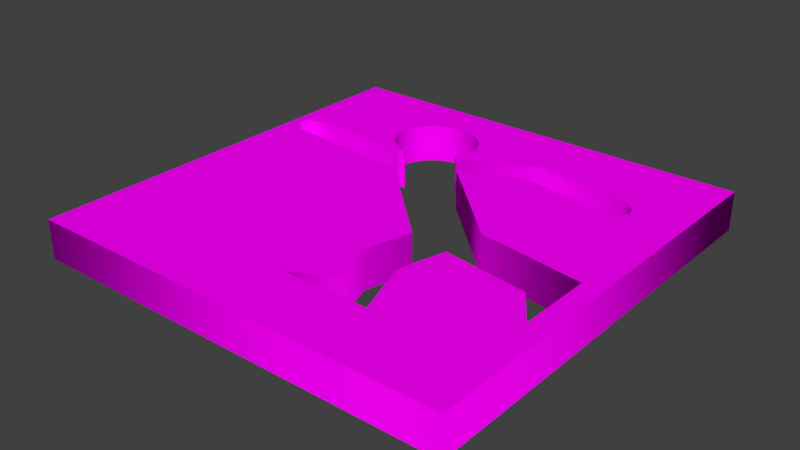 # Source: person-arm-outstretched.blend  (saved by Blender 2.79.0; exported with 4.5.12 LTS)
import bpy
from mathutils import Matrix  # noqa: F401  (used for matrix-valued properties, if any)

bpy.ops.wm.read_factory_settings(use_empty=True)
scene = bpy.context.scene
scene.name = 'Scene'

# ---- collections
col_collection_1 = bpy.data.collections.new('Collection 1'); scene.collection.children.link(col_collection_1)

# ---- images (referenced by path relative to the original .blend; pixels are not part of the script)
import os
ASSET_DIR = os.environ.get("B2B_ASSET_DIR", "")  # directory of the original .blend (textures are referenced by path, not embedded)
HERE = os.path.dirname(os.path.abspath(__file__))  # packed textures are extracted next to this script under _unpacked/

def load_image(name, relpath, width, height, colorspace="sRGB"):
    """Load a texture the original file referenced (path relative to the .blend, or extracted next to this script)."""
    p = next((c for c in (os.path.join(HERE, relpath), os.path.join(ASSET_DIR, relpath)) if relpath and os.path.exists(c)), "")
    if p:
        img = bpy.data.images.load(p, check_existing=True)
        img.name = name
    else:  # same state as the original file: an image datablock whose file is absent (Cycles renders it pink)
        img = bpy.data.images.new(name, width, height)
        img.source = "FILE"
        img.filepath = "//" + (relpath or name)
    img.colorspace_settings.name = colorspace
    return img
img_brick_wall_texture_jpg = load_image('brick-wall-texture.jpg', 'brick-wall-texture.jpg', 1024, 1024, 'sRGB')

# ---- materials (node trees are filled in below, after node groups)
mat_material_005 = bpy.data.materials.new('Material.005')
mat_material_005.alpha_threshold = 0.0
mat_material_005.diffuse_color = (0.8, 0.542, 0.4534, 1.0)
mat_material_005.roughness = 0.5

# ---- material node trees
mat_material_005.use_nodes = True; mat_material_005.node_tree.nodes.clear()
_N = mat_material_005.node_tree.nodes; _L = mat_material_005.node_tree.links
n0 = _N.new('ShaderNodeOutputMaterial'); n0.name = 'Material Output'; n0.location = (300, 300)
n1 = _N.new('ShaderNodeBsdfDiffuse'); n1.name = 'Diffuse BSDF'; n1.location = (-71, 315)
n2 = _N.new('ShaderNodeTexImage'); n2.name = 'Image Texture'; n2.location = (-261, 315)
n2.width = 140
n2.image = img_brick_wall_texture_jpg
_L.new(n1.outputs[0], n0.inputs[0])
_L.new(n2.outputs[0], n1.inputs[0])
n0.is_active_output = True

# ---- world
world_world = bpy.data.worlds.new('World'); scene.world = world_world
world_world.color = (0.05088, 0.05088, 0.05088)
world_world.use_sun_shadow = False
world_world.sun_shadow_jitter_overblur = 0.0
world_world.cycles.sampling_method = 'MANUAL'

# ---- meshes
me_cucurve = bpy.data.meshes.new('CUCurve')
me_cucurve.from_pydata([(0.1998, -0.2415, 0.019), (-0.2235, -0.2415, 0.019), (-0.2235, 0.1818, 0.019), (0.1998, 0.1818, 0.019), (0.0744, -0.02786, 0.019), (-0.01749, 0.05876, 0.019), (0.03884, 0.08615, 0.019), (0.04638, 0.08488, 0.019), (0.0548, 0.08347, 0.019), (0.0638, 0.08195, 0.019), (0.07309, 0.08039, 0.019), (0.08238, 0.07882, 0.019), (0.09138, 0.07731, 0.019), (0.0998, 0.07589, 0.019), (0.1073, 0.07462, 0.019), (0.1137, 0.07355, 0.019), (0.1186, 0.07272, 0.019), (0.1218, 0.07219, 0.019), (0.1229, 0.072, 0.019), (0.1303, 0.07149, 0.019), (0.1364, 0.07218, 0.019), (0.1412, 0.07388, 0.019), (0.1449, 0.07637, 0.019), (0.1473, 0.07947, 0.019), (0.1485, 0.08298, 0.019), (0.1485, 0.08669, 0.019), (0.1474, 0.09042, 0.019), (0.1451, 0.09396, 0.019), (0.1417, 0.09711, 0.019), (0.1371, 0.09968, 0.019), (0.1315, 0.1015, 0.019), (0.0364, 0.1171, 0.019), (-0.0358, 0.08155, 0.019), (-0.03608, 0.08185, 0.019), (-0.0364, 0.08218, 0.019), (-0.03675, 0.08253, 0.019), (-0.0371, 0.08289, 0.019), (-0.03746, 0.08325, 0.019), (-0.0378, 0.08361, 0.019), (-0.03812, 0.08394, 0.019), (-0.03841, 0.08423, 0.019), (-0.03865, 0.08448, 0.019), (-0.03884, 0.08467, 0.019), (-0.03896, 0.0848, 0.019), (-0.039, 0.08484, 0.019), (-0.03819, 0.08626, 0.019), (-0.03744, 0.08772, 0.019), (-0.03676, 0.0892, 0.019), (-0.03614, 0.09072, 0.019), (-0.0356, 0.09225, 0.019), (-0.03513, 0.09381, 0.019), (-0.03473, 0.09539, 0.019), (-0.0344, 0.09699, 0.019), (-0.03414, 0.0986, 0.019), (-0.03395, 0.1002, 0.019), (-0.03384, 0.1019, 0.019), (-0.0338, 0.1035, 0.019), (-0.03419, 0.1088, 0.019), (-0.03531, 0.1138, 0.019), (-0.03712, 0.1186, 0.019), (-0.03956, 0.1231, 0.019), (-0.04259, 0.1272, 0.019), (-0.04616, 0.1309, 0.019), (-0.05021, 0.1342, 0.019), (-0.05469, 0.137, 0.019), (-0.05957, 0.1392, 0.019), (-0.06477, 0.1409, 0.019), (-0.07026, 0.1419, 0.019), (-0.07598, 0.1423, 0.019), (-0.08171, 0.1419, 0.019), (-0.0872, 0.1409, 0.019), (-0.0924, 0.1392, 0.019), (-0.09728, 0.137, 0.019), (-0.1018, 0.1342, 0.019), (-0.1058, 0.1309, 0.019), (-0.1094, 0.1272, 0.019), (-0.1124, 0.1231, 0.019), (-0.1149, 0.1186, 0.019), (-0.1167, 0.1138, 0.019), (-0.1178, 0.1088, 0.019), (-0.1182, 0.1035, 0.019), (-0.1179, 0.09889, 0.019), (-0.117, 0.09444, 0.019), (-0.1156, 0.09019, 0.019), (-0.1137, 0.08616, 0.019), (-0.1114, 0.08238, 0.019), (-0.1086, 0.07888, 0.019), (-0.1054, 0.07569, 0.019), (-0.1018, 0.07285, 0.019), (-0.09794, 0.07039, 0.019), (-0.09375, 0.06832, 0.019), (-0.08929, 0.0667, 0.019), (-0.08461, 0.06554, 0.019), (-0.08302, 0.06254, 0.019), (-0.09288, 0.06313, 0.019), (-0.1039, 0.06379, 0.019), (-0.1156, 0.0645, 0.019), (-0.1278, 0.06523, 0.019), (-0.1399, 0.06596, 0.019), (-0.1517, 0.06667, 0.019), (-0.1627, 0.06733, 0.019), (-0.1725, 0.06792, 0.019), (-0.1808, 0.06842, 0.019), (-0.1873, 0.06881, 0.019), (-0.1914, 0.06906, 0.019), (-0.1929, 0.06915, 0.019), (-0.1993, 0.06891, 0.019), (-0.2046, 0.06767, 0.019), (-0.2088, 0.06561, 0.019), (-0.2119, 0.06291, 0.019), (-0.2139, 0.05977, 0.019), (-0.2149, 0.05636, 0.019), (-0.2148, 0.05287, 0.019), (-0.2136, 0.04949, 0.019), (-0.2115, 0.0464, 0.019), (-0.2083, 0.04378, 0.019), (-0.2042, 0.04183, 0.019), (-0.1991, 0.04072, 0.019), (-0.199, 0.04071, 0.019), (-0.1989, 0.0407, 0.019), (-0.1988, 0.04069, 0.019), (-0.1987, 0.04067, 0.019), (-0.1986, 0.04066, 0.019), (-0.1986, 0.04064, 0.019), (-0.1985, 0.04063, 0.019), (-0.1984, 0.04061, 0.019), (-0.1983, 0.0406, 0.019), (-0.1982, 0.04059, 0.019), (-0.1981, 0.04058, 0.019), (-0.198, 0.04057, 0.019), (-0.06636, 0.02731, 0.019), (0.02834, -0.06226, 0.019), (0.0174, -0.1113, 0.019), (0.03279, -0.1563, 0.019), (-0.006441, -0.1762, 0.019), (0.07821, -0.1762, 0.019), (0.05823, -0.1182, 0.019), (0.07019, -0.07053, 0.019), (0.1552, -0.083, 0.019), (0.18, -0.1182, 0.019), (0.18, -0.04403, 0.019), (0.1998, -0.2415, -0.019), (-0.2235, -0.2415, -0.019), (-0.2235, 0.1818, -0.019), (0.1998, 0.1818, -0.019), (0.0744, -0.02786, -0.019), (-0.01749, 0.05876, -0.019), (0.03884, 0.08615, -0.019), (0.04638, 0.08488, -0.019), (0.0548, 0.08347, -0.019), (0.0638, 0.08195, -0.019), (0.07309, 0.08039, -0.019), (0.08238, 0.07882, -0.019), (0.09138, 0.07731, -0.019), (0.0998, 0.07589, -0.019), (0.1073, 0.07462, -0.019), (0.1137, 0.07355, -0.019), (0.1186, 0.07272, -0.019), (0.1218, 0.07219, -0.019), (0.1229, 0.072, -0.019), (0.1303, 0.07149, -0.019), (0.1364, 0.07218, -0.019), (0.1412, 0.07388, -0.019), (0.1449, 0.07637, -0.019), (0.1473, 0.07947, -0.019), (0.1485, 0.08298, -0.019), (0.1485, 0.08669, -0.019), (0.1474, 0.09042, -0.019), (0.1451, 0.09396, -0.019), (0.1417, 0.09711, -0.019), (0.1371, 0.09968, -0.019), (0.1315, 0.1015, -0.019), (0.0364, 0.1171, -0.019), (-0.0358, 0.08155, -0.019), (-0.03608, 0.08185, -0.019), (-0.0364, 0.08218, -0.019), (-0.03675, 0.08253, -0.019), (-0.0371, 0.08289, -0.019), (-0.03746, 0.08325, -0.019), (-0.0378, 0.08361, -0.019), (-0.03812, 0.08394, -0.019), (-0.03841, 0.08423, -0.019), (-0.03865, 0.08448, -0.019), (-0.03884, 0.08467, -0.019), (-0.03896, 0.0848, -0.019), (-0.039, 0.08484, -0.019), (-0.03819, 0.08626, -0.019), (-0.03744, 0.08772, -0.019), (-0.03676, 0.0892, -0.019), (-0.03614, 0.09072, -0.019), (-0.0356, 0.09225, -0.019), (-0.03513, 0.09381, -0.019), (-0.03473, 0.09539, -0.019), (-0.0344, 0.09699, -0.019), (-0.03414, 0.0986, -0.019), (-0.03395, 0.1002, -0.019), (-0.03384, 0.1019, -0.019), (-0.0338, 0.1035, -0.019), (-0.03419, 0.1088, -0.019), (-0.03531, 0.1138, -0.019), (-0.03712, 0.1186, -0.019), (-0.03956, 0.1231, -0.019), (-0.04259, 0.1272, -0.019), (-0.04616, 0.1309, -0.019), (-0.05021, 0.1342, -0.019), (-0.05469, 0.137, -0.019), (-0.05957, 0.1392, -0.019), (-0.06477, 0.1409, -0.019), (-0.07026, 0.1419, -0.019), (-0.07598, 0.1423, -0.019), (-0.08171, 0.1419, -0.019), (-0.0872, 0.1409, -0.019), (-0.0924, 0.1392, -0.019), (-0.09728, 0.137, -0.019), (-0.1018, 0.1342, -0.019), (-0.1058, 0.1309, -0.019), (-0.1094, 0.1272, -0.019), (-0.1124, 0.1231, -0.019), (-0.1149, 0.1186, -0.019), (-0.1167, 0.1138, -0.019), (-0.1178, 0.1088, -0.019), (-0.1182, 0.1035, -0.019), (-0.1179, 0.09889, -0.019), (-0.117, 0.09444, -0.019), (-0.1156, 0.09019, -0.019), (-0.1137, 0.08616, -0.019), (-0.1114, 0.08238, -0.019), (-0.1086, 0.07888, -0.019), (-0.1054, 0.07569, -0.019), (-0.1018, 0.07285, -0.019), (-0.09794, 0.07039, -0.019), (-0.09375, 0.06832, -0.019), (-0.08929, 0.0667, -0.019), (-0.08461, 0.06554, -0.019), (-0.08302, 0.06254, -0.019), (-0.09288, 0.06313, -0.019), (-0.1039, 0.06379, -0.019), (-0.1156, 0.0645, -0.019), (-0.1278, 0.06523, -0.019), (-0.1399, 0.06596, -0.019), (-0.1517, 0.06667, -0.019), (-0.1627, 0.06733, -0.019), (-0.1725, 0.06792, -0.019), (-0.1808, 0.06842, -0.019), (-0.1873, 0.06881, -0.019), (-0.1914, 0.06906, -0.019), (-0.1929, 0.06915, -0.019), (-0.1993, 0.06891, -0.019), (-0.2046, 0.06767, -0.019), (-0.2088, 0.06561, -0.019), (-0.2119, 0.06291, -0.019), (-0.2139, 0.05977, -0.019), (-0.2149, 0.05636, -0.019), (-0.2148, 0.05287, -0.019), (-0.2136, 0.04949, -0.019), (-0.2115, 0.0464, -0.019), (-0.2083, 0.04378, -0.019), (-0.2042, 0.04183, -0.019), (-0.1991, 0.04072, -0.019), (-0.199, 0.04071, -0.019), (-0.1989, 0.0407, -0.019), (-0.1988, 0.04069, -0.019), (-0.1987, 0.04067, -0.019), (-0.1986, 0.04066, -0.019), (-0.1986, 0.04064, -0.019), (-0.1985, 0.04063, -0.019), (-0.1984, 0.04061, -0.019), (-0.1983, 0.0406, -0.019), (-0.1982, 0.04059, -0.019), (-0.1981, 0.04058, -0.019), (-0.198, 0.04057, -0.019), (-0.06636, 0.02731, -0.019), (0.02834, -0.06226, -0.019), (0.0174, -0.1113, -0.019), (0.03279, -0.1563, -0.019), (-0.006441, -0.1762, -0.019), (0.07821, -0.1762, -0.019), (0.05823, -0.1182, -0.019), (0.07019, -0.07053, -0.019), (0.1552, -0.083, -0.019), (0.18, -0.1182, -0.019), (0.18, -0.04403, -0.019), (0.1998, -0.2415, -0.019), (0.1998, -0.2415, 0.019), (-0.2235, -0.2415, -0.019), (-0.2235, -0.2415, 0.019), (-0.2235, 0.1818, -0.019), (-0.2235, 0.1818, 0.019), (0.1998, 0.1818, -0.019), (0.1998, 0.1818, 0.019), (0.0744, -0.02786, -0.019), (0.0744, -0.02786, 0.019), (-0.01749, 0.05876, -0.019), (-0.01749, 0.05876, 0.019), (0.03884, 0.08615, -0.019), (0.03884, 0.08615, 0.019), (0.04638, 0.08488, -0.019), (0.04638, 0.08488, 0.019), (0.0548, 0.08347, -0.019), (0.0548, 0.08347, 0.019), (0.0638, 0.08195, -0.019), (0.0638, 0.08195, 0.019), (0.07309, 0.08039, -0.019), (0.07309, 0.08039, 0.019), (0.08238, 0.07882, -0.019), (0.08238, 0.07882, 0.019), (0.09138, 0.07731, -0.019), (0.09138, 0.07731, 0.019), (0.0998, 0.07589, -0.019), (0.0998, 0.07589, 0.019), (0.1073, 0.07462, -0.019), (0.1073, 0.07462, 0.019), (0.1137, 0.07355, -0.019), (0.1137, 0.07355, 0.019), (0.1186, 0.07272, -0.019), (0.1186, 0.07272, 0.019), (0.1218, 0.07219, -0.019), (0.1218, 0.07219, 0.019), (0.1229, 0.072, -0.019), (0.1229, 0.072, 0.019), (0.1303, 0.07149, -0.019), (0.1303, 0.07149, 0.019), (0.1364, 0.07218, -0.019), (0.1364, 0.07218, 0.019), (0.1412, 0.07388, -0.019), (0.1412, 0.07388, 0.019), (0.1449, 0.07637, -0.019), (0.1449, 0.07637, 0.019), (0.1473, 0.07947, -0.019), (0.1473, 0.07947, 0.019), (0.1485, 0.08298, -0.019), (0.1485, 0.08298, 0.019), (0.1485, 0.08669, -0.019), (0.1485, 0.08669, 0.019), (0.1474, 0.09042, -0.019), (0.1474, 0.09042, 0.019), (0.1451, 0.09396, -0.019), (0.1451, 0.09396, 0.019), (0.1417, 0.09711, -0.019), (0.1417, 0.09711, 0.019), (0.1371, 0.09968, -0.019), (0.1371, 0.09968, 0.019), (0.1315, 0.1015, -0.019), (0.1315, 0.1015, 0.019), (0.0364, 0.1171, -0.019), (0.0364, 0.1171, 0.019), (-0.0358, 0.08155, -0.019), (-0.0358, 0.08155, 0.019), (-0.03608, 0.08185, -0.019), (-0.03608, 0.08185, 0.019), (-0.0364, 0.08218, -0.019), (-0.0364, 0.08218, 0.019), (-0.03675, 0.08253, -0.019), (-0.03675, 0.08253, 0.019), (-0.0371, 0.08289, -0.019), (-0.0371, 0.08289, 0.019), (-0.03746, 0.08325, -0.019), (-0.03746, 0.08325, 0.019), (-0.0378, 0.08361, -0.019), (-0.0378, 0.08361, 0.019), (-0.03812, 0.08394, -0.019), (-0.03812, 0.08394, 0.019), (-0.03841, 0.08423, -0.019), (-0.03841, 0.08423, 0.019), (-0.03865, 0.08448, -0.019), (-0.03865, 0.08448, 0.019), (-0.03884, 0.08467, -0.019), (-0.03884, 0.08467, 0.019), (-0.03896, 0.0848, -0.019), (-0.03896, 0.0848, 0.019), (-0.039, 0.08484, -0.019), (-0.039, 0.08484, 0.019), (-0.03819, 0.08626, -0.019), (-0.03819, 0.08626, 0.019), (-0.03744, 0.08772, -0.019), (-0.03744, 0.08772, 0.019), (-0.03676, 0.0892, -0.019), (-0.03676, 0.0892, 0.019), (-0.03614, 0.09072, -0.019), (-0.03614, 0.09072, 0.019), (-0.0356, 0.09225, -0.019), (-0.0356, 0.09225, 0.019), (-0.03513, 0.09381, -0.019), (-0.03513, 0.09381, 0.019), (-0.03473, 0.09539, -0.019), (-0.03473, 0.09539, 0.019), (-0.0344, 0.09699, -0.019), (-0.0344, 0.09699, 0.019), (-0.03414, 0.0986, -0.019), (-0.03414, 0.0986, 0.019), (-0.03395, 0.1002, -0.019), (-0.03395, 0.1002, 0.019), (-0.03384, 0.1019, -0.019), (-0.03384, 0.1019, 0.019), (-0.0338, 0.1035, -0.019), (-0.0338, 0.1035, 0.019), (-0.03419, 0.1088, -0.019), (-0.03419, 0.1088, 0.019), (-0.03531, 0.1138, -0.019), (-0.03531, 0.1138, 0.019), (-0.03712, 0.1186, -0.019), (-0.03712, 0.1186, 0.019), (-0.03956, 0.1231, -0.019), (-0.03956, 0.1231, 0.019), (-0.04259, 0.1272, -0.019), (-0.04259, 0.1272, 0.019), (-0.04616, 0.1309, -0.019), (-0.04616, 0.1309, 0.019), (-0.05021, 0.1342, -0.019), (-0.05021, 0.1342, 0.019), (-0.05469, 0.137, -0.019), (-0.05469, 0.137, 0.019), (-0.05957, 0.1392, -0.019), (-0.05957, 0.1392, 0.019), (-0.06477, 0.1409, -0.019), (-0.06477, 0.1409, 0.019), (-0.07026, 0.1419, -0.019), (-0.07026, 0.1419, 0.019), (-0.07598, 0.1423, -0.019), (-0.07598, 0.1423, 0.019), (-0.08171, 0.1419, -0.019), (-0.08171, 0.1419, 0.019), (-0.0872, 0.1409, -0.019), (-0.0872, 0.1409, 0.019), (-0.0924, 0.1392, -0.019), (-0.0924, 0.1392, 0.019), (-0.09728, 0.137, -0.019), (-0.09728, 0.137, 0.019), (-0.1018, 0.1342, -0.019), (-0.1018, 0.1342, 0.019), (-0.1058, 0.1309, -0.019), (-0.1058, 0.1309, 0.019), (-0.1094, 0.1272, -0.019), (-0.1094, 0.1272, 0.019), (-0.1124, 0.1231, -0.019), (-0.1124, 0.1231, 0.019), (-0.1149, 0.1186, -0.019), (-0.1149, 0.1186, 0.019), (-0.1167, 0.1138, -0.019), (-0.1167, 0.1138, 0.019), (-0.1178, 0.1088, -0.019), (-0.1178, 0.1088, 0.019), (-0.1182, 0.1035, -0.019), (-0.1182, 0.1035, 0.019), (-0.1179, 0.09889, -0.019), (-0.1179, 0.09889, 0.019), (-0.117, 0.09444, -0.019), (-0.117, 0.09444, 0.019), (-0.1156, 0.09019, -0.019), (-0.1156, 0.09019, 0.019), (-0.1137, 0.08616, -0.019), (-0.1137, 0.08616, 0.019), (-0.1114, 0.08238, -0.019), (-0.1114, 0.08238, 0.019), (-0.1086, 0.07888, -0.019), (-0.1086, 0.07888, 0.019), (-0.1054, 0.07569, -0.019), (-0.1054, 0.07569, 0.019), (-0.1018, 0.07285, -0.019), (-0.1018, 0.07285, 0.019), (-0.09794, 0.07039, -0.019), (-0.09794, 0.07039, 0.019), (-0.09375, 0.06832, -0.019), (-0.09375, 0.06832, 0.019), (-0.08929, 0.0667, -0.019), (-0.08929, 0.0667, 0.019), (-0.08461, 0.06554, -0.019), (-0.08461, 0.06554, 0.019), (-0.08302, 0.06254, -0.019), (-0.08302, 0.06254, 0.019), (-0.09288, 0.06313, -0.019), (-0.09288, 0.06313, 0.019), (-0.1039, 0.06379, -0.019), (-0.1039, 0.06379, 0.019), (-0.1156, 0.0645, -0.019), (-0.1156, 0.0645, 0.019), (-0.1278, 0.06523, -0.019), (-0.1278, 0.06523, 0.019), (-0.1399, 0.06596, -0.019), (-0.1399, 0.06596, 0.019), (-0.1517, 0.06667, -0.019), (-0.1517, 0.06667, 0.019), (-0.1627, 0.06733, -0.019), (-0.1627, 0.06733, 0.019), (-0.1725, 0.06792, -0.019), (-0.1725, 0.06792, 0.019), (-0.1808, 0.06842, -0.019), (-0.1808, 0.06842, 0.019), (-0.1873, 0.06881, -0.019), (-0.1873, 0.06881, 0.019), (-0.1914, 0.06906, -0.019), (-0.1914, 0.06906, 0.019), (-0.1929, 0.06915, -0.019), (-0.1929, 0.06915, 0.019), (-0.1993, 0.06891, -0.019), (-0.1993, 0.06891, 0.019), (-0.2046, 0.06767, -0.019), (-0.2046, 0.06767, 0.019), (-0.2088, 0.06561, -0.019), (-0.2088, 0.06561, 0.019), (-0.2119, 0.06291, -0.019), (-0.2119, 0.06291, 0.019), (-0.2139, 0.05977, -0.019), (-0.2139, 0.05977, 0.019), (-0.2149, 0.05636, -0.019), (-0.2149, 0.05636, 0.019), (-0.2148, 0.05287, -0.019), (-0.2148, 0.05287, 0.019), (-0.2136, 0.04949, -0.019), (-0.2136, 0.04949, 0.019), (-0.2115, 0.0464, -0.019), (-0.2115, 0.0464, 0.019), (-0.2083, 0.04378, -0.019), (-0.2083, 0.04378, 0.019), (-0.2042, 0.04183, -0.019), (-0.2042, 0.04183, 0.019), (-0.1991, 0.04072, -0.019), (-0.1991, 0.04072, 0.019), (-0.199, 0.04071, -0.019), (-0.199, 0.04071, 0.019), (-0.1989, 0.0407, -0.019), (-0.1989, 0.0407, 0.019), (-0.1988, 0.04069, -0.019), (-0.1988, 0.04069, 0.019), (-0.1987, 0.04067, -0.019), (-0.1987, 0.04067, 0.019), (-0.1986, 0.04066, -0.019), (-0.1986, 0.04066, 0.019), (-0.1986, 0.04064, -0.019), (-0.1986, 0.04064, 0.019), (-0.1985, 0.04063, -0.019), (-0.1985, 0.04063, 0.019), (-0.1984, 0.04061, -0.019), (-0.1984, 0.04061, 0.019), (-0.1983, 0.0406, -0.019), (-0.1983, 0.0406, 0.019), (-0.1982, 0.04059, -0.019), (-0.1982, 0.04059, 0.019), (-0.1981, 0.04058, -0.019), (-0.1981, 0.04058, 0.019), (-0.198, 0.04057, -0.019), (-0.198, 0.04057, 0.019), (-0.06636, 0.02731, -0.019), (-0.06636, 0.02731, 0.019), (0.02834, -0.06226, -0.019), (0.02834, -0.06226, 0.019), (0.0174, -0.1113, -0.019), (0.0174, -0.1113, 0.019), (0.03279, -0.1563, -0.019), (0.03279, -0.1563, 0.019), (-0.006441, -0.1762, -0.019), (-0.006441, -0.1762, 0.019), (0.07821, -0.1762, -0.019), (0.07821, -0.1762, 0.019), (0.05823, -0.1182, -0.019), (0.05823, -0.1182, 0.019), (0.07019, -0.07053, -0.019), (0.07019, -0.07053, 0.019), (0.1552, -0.083, -0.019), (0.1552, -0.083, 0.019), (0.18, -0.1182, -0.019), (0.18, -0.1182, 0.019), (0.18, -0.04403, -0.019), (0.18, -0.04403, 0.019)], [], [(1, 111, 2), (111, 110, 2), (110, 109, 2), (109, 108, 2), (108, 73, 2), (73, 72, 2), (72, 71, 2), (71, 70, 2), (70, 69, 2), (69, 3, 2), (69, 68, 3), (68, 67, 3), (67, 66, 3), (66, 30, 3), (30, 29, 3), (29, 28, 3), (28, 27, 3), (27, 26, 3), (26, 25, 3), (25, 140, 3), (140, 0, 3), (65, 30, 66), (64, 30, 65), (63, 30, 64), (62, 30, 63), (108, 74, 73), (61, 31, 62), (31, 30, 62), (108, 75, 74), (60, 31, 61), (108, 76, 75), (59, 31, 60), (108, 77, 76), (58, 31, 59), (108, 78, 77), (58, 57, 31), (57, 56, 31), (56, 55, 31), (55, 54, 31), (54, 32, 31), (108, 107, 78), (107, 79, 78), (107, 80, 79), (107, 81, 80), (53, 32, 54), (107, 82, 81), (52, 32, 53), (51, 32, 52), (50, 32, 51), (107, 83, 82), (49, 32, 50), (48, 32, 49), (47, 32, 48), (107, 106, 83), (106, 84, 83), (46, 32, 47), (45, 32, 46), (24, 140, 25), (44, 32, 45), (106, 85, 84), (5, 7, 6), (5, 8, 7), (43, 42, 44), (42, 40, 44), (40, 32, 44), (41, 40, 42), (39, 32, 40), (38, 32, 39), (37, 32, 38), (5, 9, 8), (36, 32, 37), (23, 140, 24), (35, 32, 36), (34, 32, 35), (106, 86, 85), (33, 32, 34), (5, 10, 9), (5, 11, 10), (22, 140, 23), (106, 87, 86), (5, 12, 11), (5, 13, 12), (21, 140, 22), (5, 14, 13), (106, 88, 87), (5, 15, 14), (20, 140, 21), (5, 16, 15), (106, 105, 88), (105, 89, 88), (5, 17, 16), (5, 18, 17), (19, 140, 20), (5, 19, 18), (5, 140, 19), (105, 90, 89), (104, 90, 105), (103, 90, 104), (102, 90, 103), (101, 90, 102), (101, 91, 90), (100, 91, 101), (99, 91, 100), (99, 92, 91), (98, 92, 99), (97, 92, 98), (97, 93, 92), (96, 93, 97), (95, 93, 96), (94, 93, 95), (4, 140, 5), (1, 112, 111), (1, 113, 112), (1, 114, 113), (1, 115, 114), (1, 116, 115), (1, 117, 116), (1, 118, 117), (1, 119, 118), (1, 120, 119), (1, 121, 120), (1, 122, 121), (1, 123, 122), (1, 124, 123), (1, 125, 124), (1, 126, 125), (1, 127, 126), (1, 128, 127), (1, 129, 128), (1, 130, 129), (1, 131, 130), (139, 0, 140), (1, 132, 131), (136, 138, 137), (136, 139, 138), (1, 133, 132), (135, 139, 136), (135, 0, 139), (1, 134, 133), (1, 135, 134), (1, 0, 135), (252, 142, 143), (251, 252, 143), (250, 251, 143), (249, 250, 143), (214, 249, 143), (213, 214, 143), (212, 213, 143), (211, 212, 143), (210, 211, 143), (144, 210, 143), (209, 210, 144), (208, 209, 144), (207, 208, 144), (171, 207, 144), (170, 171, 144), (169, 170, 144), (168, 169, 144), (167, 168, 144), (166, 167, 144), (281, 166, 144), (141, 281, 144), (171, 206, 207), (171, 205, 206), (171, 204, 205), (171, 203, 204), (215, 249, 214), (172, 202, 203), (171, 172, 203), (216, 249, 215), (172, 201, 202), (217, 249, 216), (172, 200, 201), (218, 249, 217), (172, 199, 200), (219, 249, 218), (198, 199, 172), (197, 198, 172), (196, 197, 172), (195, 196, 172), (173, 195, 172), (248, 249, 219), (220, 248, 219), (221, 248, 220), (222, 248, 221), (173, 194, 195), (223, 248, 222), (173, 193, 194), (173, 192, 193), (173, 191, 192), (224, 248, 223), (173, 190, 191), (173, 189, 190), (173, 188, 189), (247, 248, 224), (225, 247, 224), (173, 187, 188), (173, 186, 187), (281, 165, 166), (173, 185, 186), (226, 247, 225), (148, 146, 147), (149, 146, 148), (183, 184, 185), (181, 183, 185), (173, 181, 185), (181, 182, 183), (173, 180, 181), (173, 179, 180), (173, 178, 179), (150, 146, 149), (173, 177, 178), (281, 164, 165), (173, 176, 177), (173, 175, 176), (227, 247, 226), (173, 174, 175), (151, 146, 150), (152, 146, 151), (281, 163, 164), (228, 247, 227), (153, 146, 152), (154, 146, 153), (281, 162, 163), (155, 146, 154), (229, 247, 228), (156, 146, 155), (281, 161, 162), (157, 146, 156), (246, 247, 229), (230, 246, 229), (158, 146, 157), (159, 146, 158), (281, 160, 161), (160, 146, 159), (281, 146, 160), (231, 246, 230), (231, 245, 246), (231, 244, 245), (231, 243, 244), (231, 242, 243), (232, 242, 231), (232, 241, 242), (232, 240, 241), (233, 240, 232), (233, 239, 240), (233, 238, 239), (234, 238, 233), (234, 237, 238), (234, 236, 237), (234, 235, 236), (281, 145, 146), (253, 142, 252), (254, 142, 253), (255, 142, 254), (256, 142, 255), (257, 142, 256), (258, 142, 257), (259, 142, 258), (260, 142, 259), (261, 142, 260), (262, 142, 261), (263, 142, 262), (264, 142, 263), (265, 142, 264), (266, 142, 265), (267, 142, 266), (268, 142, 267), (269, 142, 268), (270, 142, 269), (271, 142, 270), (272, 142, 271), (141, 280, 281), (273, 142, 272), (279, 277, 278), (280, 277, 279), (274, 142, 273), (280, 276, 277), (141, 276, 280), (275, 142, 274), (276, 142, 275), (141, 142, 276), (283, 285, 284, 282), (285, 287, 286, 284), (287, 289, 288, 286), (289, 283, 282, 288), (291, 293, 292, 290), (293, 295, 294, 292), (295, 297, 296, 294), (297, 299, 298, 296), (299, 301, 300, 298), (301, 303, 302, 300), (303, 305, 304, 302), (305, 307, 306, 304), (307, 309, 308, 306), (309, 311, 310, 308), (311, 313, 312, 310), (313, 315, 314, 312), (315, 317, 316, 314), (317, 319, 318, 316), (319, 321, 320, 318), (321, 323, 322, 320), (323, 325, 324, 322), (325, 327, 326, 324), (327, 329, 328, 326), (329, 331, 330, 328), (331, 333, 332, 330), (333, 335, 334, 332), (335, 337, 336, 334), (337, 339, 338, 336), (339, 341, 340, 338), (341, 343, 342, 340), (343, 345, 344, 342), (345, 347, 346, 344), (347, 349, 348, 346), (349, 351, 350, 348), (351, 353, 352, 350), (353, 355, 354, 352), (355, 357, 356, 354), (357, 359, 358, 356), (359, 361, 360, 358), (361, 363, 362, 360), (363, 365, 364, 362), (365, 367, 366, 364), (367, 369, 368, 366), (369, 371, 370, 368), (371, 373, 372, 370), (373, 375, 374, 372), (375, 377, 376, 374), (377, 379, 378, 376), (379, 381, 380, 378), (381, 383, 382, 380), (383, 385, 384, 382), (385, 387, 386, 384), (387, 389, 388, 386), (389, 391, 390, 388), (391, 393, 392, 390), (393, 395, 394, 392), (395, 397, 396, 394), (397, 399, 398, 396), (399, 401, 400, 398), (401, 403, 402, 400), (403, 405, 404, 402), (405, 407, 406, 404), (407, 409, 408, 406), (409, 411, 410, 408), (411, 413, 412, 410), (413, 415, 414, 412), (415, 417, 416, 414), (417, 419, 418, 416), (419, 421, 420, 418), (421, 423, 422, 420), (423, 425, 424, 422), (425, 427, 426, 424), (427, 429, 428, 426), (429, 431, 430, 428), (431, 433, 432, 430), (433, 435, 434, 432), (435, 437, 436, 434), (437, 439, 438, 436), (439, 441, 440, 438), (441, 443, 442, 440), (443, 445, 444, 442), (445, 447, 446, 444), (447, 449, 448, 446), (449, 451, 450, 448), (451, 453, 452, 450), (453, 455, 454, 452), (455, 457, 456, 454), (457, 459, 458, 456), (459, 461, 460, 458), (461, 463, 462, 460), (463, 465, 464, 462), (465, 467, 466, 464), (467, 469, 468, 466), (469, 471, 470, 468), (471, 473, 472, 470), (473, 475, 474, 472), (475, 477, 476, 474), (477, 479, 478, 476), (479, 481, 480, 478), (481, 483, 482, 480), (483, 485, 484, 482), (485, 487, 486, 484), (487, 489, 488, 486), (489, 491, 490, 488), (491, 493, 492, 490), (493, 495, 494, 492), (495, 497, 496, 494), (497, 499, 498, 496), (499, 501, 500, 498), (501, 503, 502, 500), (503, 505, 504, 502), (505, 507, 506, 504), (507, 509, 508, 506), (509, 511, 510, 508), (511, 513, 512, 510), (513, 515, 514, 512), (515, 517, 516, 514), (517, 519, 518, 516), (519, 521, 520, 518), (521, 523, 522, 520), (523, 525, 524, 522), (525, 527, 526, 524), (527, 529, 528, 526), (529, 531, 530, 528), (531, 533, 532, 530), (533, 535, 534, 532), (535, 537, 536, 534), (537, 539, 538, 536), (539, 541, 540, 538), (541, 543, 542, 540), (543, 545, 544, 542), (545, 547, 546, 544), (547, 549, 548, 546), (549, 551, 550, 548), (551, 553, 552, 550), (553, 555, 554, 552), (555, 557, 556, 554), (557, 559, 558, 556), (559, 561, 560, 558), (561, 563, 562, 560), (563, 291, 290, 562)])
me_cucurve.polygons.foreach_set('use_smooth', [0, 0, 0, 0, 0, 0, 0, 0, 0, 0, 0, 0, 0, 0, 0, 0, 0, 0, 0, 0, 0, 0, 0, 0, 0, 0, 0, 0, 0, 0, 0, 0, 0, 0, 0, 0, 0, 0, 0, 0, 0, 0, 0, 0, 0, 0, 0, 0, 0, 0, 0, 0, 0, 0, 0, 0, 0, 0, 0, 0, 0, 0, 0, 0, 0, 0, 0, 0, 0, 0, 0, 0, 0, 0, 0, 0, 0, 0, 0, 0, 0, 0, 0, 0, 0, 0, 0, 0, 0, 0, 0, 0, 0, 0, 0, 0, 0, 0, 0, 0, 0, 0, 0, 0, 0, 0, 0, 0, 0, 0, 0, 0, 0, 0, 0, 0, 0, 0, 0, 0, 0, 0, 0, 0, 0, 0, 0, 0, 0, 0, 0, 0, 0, 0, 0, 0, 0, 0, 0, 0, 0, 0, 0, 0, 0, 0, 0, 0, 0, 0, 0, 0, 0, 0, 0, 0, 0, 0, 0, 0, 0, 0, 0, 0, 0, 0, 0, 0, 0, 0, 0, 0, 0, 0, 0, 0, 0, 0, 0, 0, 0, 0, 0, 0, 0, 0, 0, 0, 0, 0, 0, 0, 0, 0, 0, 0, 0, 0, 0, 0, 0, 0, 0, 0, 0, 0, 0, 0, 0, 0, 0, 0, 0, 0, 0, 0, 0, 0, 0, 0, 0, 0, 0, 0, 0, 0, 0, 0, 0, 0, 0, 0, 0, 0, 0, 0, 0, 0, 0, 0, 0, 0, 0, 0, 0, 0, 0, 0, 0, 0, 0, 0, 0, 0, 0, 0, 0, 0, 0, 0, 0, 0, 0, 0, 0, 0, 0, 0, 0, 0, 0, 0, 0, 0, 0, 0, 0, 0, 0, 0, 0, 0, 1, 1, 1, 1, 1, 1, 1, 1, 1, 1, 1, 1, 1, 1, 1, 1, 1, 1, 1, 1, 1, 1, 1, 1, 1, 1, 1, 1, 1, 1, 1, 1, 1, 1, 1, 1, 1, 1, 1, 1, 1, 1, 1, 1, 1, 1, 1, 1, 1, 1, 1, 1, 1, 1, 1, 1, 1, 1, 1, 1, 1, 1, 1, 1, 1, 1, 1, 1, 1, 1, 1, 1, 1, 1, 1, 1, 1, 1, 1, 1, 1, 1, 1, 1, 1, 1, 1, 1, 1, 1, 1, 1, 1, 1, 1, 1, 1, 1, 1, 1, 1, 1, 1, 1, 1, 1, 1, 1, 1, 1, 1, 1, 1, 1, 1, 1, 1, 1, 1, 1, 1, 1, 1, 1, 1, 1, 1, 1, 1, 1, 1, 1, 1, 1, 1, 1, 1, 1, 1, 1, 1])
_uv = me_cucurve.uv_layers.new(name='UVMap')
_uv.uv.foreach_set('vector', [0.0, 0.0, 1.0, 0.0, 1.0, 1.0, 0.0, 0.0, 1.0, 0.0, 1.0, 1.0, 0.0, 0.0, 1.0, 0.0, 1.0, 1.0, 0.0, 0.0, 1.0, 0.0, 1.0, 1.0, 0.0, 0.0, 1.0, 0.0, 1.0, 1.0, 0.0, 0.0, 1.0, 0.0, 1.0, 1.0, 0.0, 0.0, 1.0, 0.0, 1.0, 1.0, 0.0, 0.0, 1.0, 0.0, 1.0, 1.0, 0.0, 0.0, 1.0, 0.0, 1.0, 1.0, 0.0, 0.0, 1.0, 0.0, 1.0, 1.0, 0.0, 0.0, 1.0, 0.0, 1.0, 1.0, 0.0, 0.0, 1.0, 0.0, 1.0, 1.0, 0.0, 0.0, 1.0, 0.0, 1.0, 1.0, 0.0, 0.0, 1.0, 0.0, 1.0, 1.0, 0.0, 0.0, 1.0, 0.0, 1.0, 1.0, 0.0, 0.0, 1.0, 0.0, 1.0, 1.0, 0.0, 0.0, 1.0, 0.0, 1.0, 1.0, 0.0, 0.0, 1.0, 0.0, 1.0, 1.0, 0.0, 0.0, 1.0, 0.0, 1.0, 1.0, 0.0, 0.0, 1.0, 0.0, 1.0, 1.0, 0.0, 0.0, 1.0, 0.0, 1.0, 1.0, 0.0, 0.0, 1.0, 0.0, 1.0, 1.0, 0.0, 0.0, 1.0, 0.0, 1.0, 1.0, 0.0, 0.0, 1.0, 0.0, 1.0, 1.0, 0.0, 0.0, 1.0, 0.0, 1.0, 1.0, 0.0, 0.0, 1.0, 0.0, 1.0, 1.0, 0.0, 0.0, 1.0, 0.0, 1.0, 1.0, 0.0, 0.0, 1.0, 0.0, 1.0, 1.0, 0.0, 0.0, 1.0, 0.0, 1.0, 1.0, 0.0, 0.0, 1.0, 0.0, 1.0, 1.0, 0.0, 0.0, 1.0, 0.0, 1.0, 1.0, 0.0, 0.0, 1.0, 0.0, 1.0, 1.0, 0.0, 0.0, 1.0, 0.0, 1.0, 1.0, 0.0, 0.0, 1.0, 0.0, 1.0, 1.0, 0.0, 0.0, 1.0, 0.0, 1.0, 1.0, 0.0, 0.0, 1.0, 0.0, 1.0, 1.0, 0.0, 0.0, 1.0, 0.0, 1.0, 1.0, 0.0, 0.0, 1.0, 0.0, 1.0, 1.0, 0.0, 0.0, 1.0, 0.0, 1.0, 1.0, 0.0, 0.0, 1.0, 0.0, 1.0, 1.0, 0.0, 0.0, 1.0, 0.0, 1.0, 1.0, 0.0, 0.0, 1.0, 0.0, 1.0, 1.0, 0.0, 0.0, 1.0, 0.0, 1.0, 1.0, 0.0, 0.0, 1.0, 0.0, 1.0, 1.0, 0.0, 0.0, 1.0, 0.0, 1.0, 1.0, 0.0, 0.0, 1.0, 0.0, 1.0, 1.0, 0.0, 0.0, 1.0, 0.0, 1.0, 1.0, 0.0, 0.0, 1.0, 0.0, 1.0, 1.0, 0.0, 0.0, 1.0, 0.0, 1.0, 1.0, 0.0, 0.0, 1.0, 0.0, 1.0, 1.0, 0.0, 0.0, 1.0, 0.0, 1.0, 1.0, 0.0, 0.0, 1.0, 0.0, 1.0, 1.0, 0.0, 0.0, 1.0, 0.0, 1.0, 1.0, 0.0, 0.0, 1.0, 0.0, 1.0, 1.0, 0.0, 0.0, 1.0, 0.0, 1.0, 1.0, 0.0, 0.0, 1.0, 0.0, 1.0, 1.0, 0.0, 0.0, 1.0, 0.0, 1.0, 1.0, 0.0, 0.0, 1.0, 0.0, 1.0, 1.0, 0.0, 0.0, 1.0, 0.0, 1.0, 1.0, 0.0, 0.0, 1.0, 0.0, 1.0, 1.0, 0.0, 0.0, 1.0, 0.0, 1.0, 1.0, 0.0, 0.0, 1.0, 0.0, 1.0, 1.0, 0.0, 0.0, 1.0, 0.0, 1.0, 1.0, 0.0, 0.0, 1.0, 0.0, 1.0, 1.0, 0.0, 0.0, 1.0, 0.0, 1.0, 1.0, 0.0, 0.0, 1.0, 0.0, 1.0, 1.0, 0.0, 0.0, 1.0, 0.0, 1.0, 1.0, 0.0, 0.0, 1.0, 0.0, 1.0, 1.0, 0.0, 0.0, 1.0, 0.0, 1.0, 1.0, 0.0, 0.0, 1.0, 0.0, 1.0, 1.0, 0.0, 0.0, 1.0, 0.0, 1.0, 1.0, 0.0, 0.0, 1.0, 0.0, 1.0, 1.0, 0.0, 0.0, 1.0, 0.0, 1.0, 1.0, 0.0, 0.0, 1.0, 0.0, 1.0, 1.0, 0.0, 0.0, 1.0, 0.0, 1.0, 1.0, 0.0, 0.0, 1.0, 0.0, 1.0, 1.0, 0.0, 0.0, 1.0, 0.0, 1.0, 1.0, 0.0, 0.0, 1.0, 0.0, 1.0, 1.0, 0.0, 0.0, 1.0, 0.0, 1.0, 1.0, 0.0, 0.0, 1.0, 0.0, 1.0, 1.0, 0.0, 0.0, 1.0, 0.0, 1.0, 1.0, 0.0, 0.0, 1.0, 0.0, 1.0, 1.0, 0.0, 0.0, 1.0, 0.0, 1.0, 1.0, 0.0, 0.0, 1.0, 0.0, 1.0, 1.0, 0.0, 0.0, 1.0, 0.0, 1.0, 1.0, 0.0, 0.0, 1.0, 0.0, 1.0, 1.0, 0.0, 0.0, 1.0, 0.0, 1.0, 1.0, 0.0, 0.0, 1.0, 0.0, 1.0, 1.0, 0.0, 0.0, 1.0, 0.0, 1.0, 1.0, 0.0, 0.0, 1.0, 0.0, 1.0, 1.0, 0.0, 0.0, 1.0, 0.0, 1.0, 1.0, 0.0, 0.0, 1.0, 0.0, 1.0, 1.0, 0.0, 0.0, 1.0, 0.0, 1.0, 1.0, 0.0, 0.0, 1.0, 0.0, 1.0, 1.0, 0.0, 0.0, 1.0, 0.0, 1.0, 1.0, 0.0, 0.0, 1.0, 0.0, 1.0, 1.0, 0.0, 0.0, 1.0, 0.0, 1.0, 1.0, 0.0, 0.0, 1.0, 0.0, 1.0, 1.0, 0.0, 0.0, 1.0, 0.0, 1.0, 1.0, 0.0, 0.0, 1.0, 0.0, 1.0, 1.0, 0.0, 0.0, 1.0, 0.0, 1.0, 1.0, 0.0, 0.0, 1.0, 0.0, 1.0, 1.0, 0.0, 0.0, 1.0, 0.0, 1.0, 1.0, 0.0, 0.0, 1.0, 0.0, 1.0, 1.0, 0.0, 0.0, 1.0, 0.0, 1.0, 1.0, 0.0, 0.0, 1.0, 0.0, 1.0, 1.0, 0.0, 0.0, 1.0, 0.0, 1.0, 1.0, 0.0, 0.0, 1.0, 0.0, 1.0, 1.0, 0.0, 0.0, 1.0, 0.0, 1.0, 1.0, 0.0, 0.0, 1.0, 0.0, 1.0, 1.0, 0.0, 0.0, 1.0, 0.0, 1.0, 1.0, 0.0, 0.0, 1.0, 0.0, 1.0, 1.0, 0.0, 0.0, 1.0, 0.0, 1.0, 1.0, 0.0, 0.0, 1.0, 0.0, 1.0, 1.0, 0.0, 0.0, 1.0, 0.0, 1.0, 1.0, 0.0, 0.0, 1.0, 0.0, 1.0, 1.0, 0.0, 0.0, 1.0, 0.0, 1.0, 1.0, 0.0, 0.0, 1.0, 0.0, 1.0, 1.0, 0.0, 0.0, 1.0, 0.0, 1.0, 1.0, 0.0, 0.0, 1.0, 0.0, 1.0, 1.0, 0.0, 0.0, 1.0, 0.0, 1.0, 1.0, 0.0, 0.0, 1.0, 0.0, 1.0, 1.0, 0.0, 0.0, 1.0, 0.0, 1.0, 1.0, 0.0, 0.0, 1.0, 0.0, 1.0, 1.0, 0.0, 0.0, 1.0, 0.0, 1.0, 1.0, 0.0, 0.0, 1.0, 0.0, 1.0, 1.0, 0.0, 0.0, 1.0, 0.0, 1.0, 1.0, 0.0, 0.0, 1.0, 0.0, 1.0, 1.0, 0.0, 0.0, 1.0, 0.0, 1.0, 1.0, 0.0, 0.0, 1.0, 0.0, 1.0, 1.0, 0.0, 0.0, 1.0, 0.0, 1.0, 1.0, 0.0, 0.0, 1.0, 0.0, 1.0, 1.0, 0.0, 0.0, 1.0, 0.0, 1.0, 1.0, 0.0, 0.0, 1.0, 0.0, 1.0, 1.0, 0.0, 0.0, 1.0, 0.0, 1.0, 1.0, 0.0, 0.0, 1.0, 0.0, 1.0, 1.0, 0.0, 0.0, 1.0, 0.0, 1.0, 1.0, 0.0, 0.0, 1.0, 0.0, 1.0, 1.0, 0.0, 0.0, 1.0, 0.0, 1.0, 1.0, 0.0, 0.0, 1.0, 0.0, 1.0, 1.0, 0.0, 0.0, 1.0, 0.0, 1.0, 1.0, 0.0, 0.0, 1.0, 0.0, 1.0, 1.0, 0.0, 0.0, 1.0, 0.0, 1.0, 1.0, 0.0, 0.0, 1.0, 0.0, 1.0, 1.0, 0.0, 0.0, 1.0, 0.0, 1.0, 1.0, 0.0, 0.0, 1.0, 0.0, 1.0, 1.0, 0.0, 0.0, 1.0, 0.0, 1.0, 1.0, 0.0, 0.0, 1.0, 0.0, 1.0, 1.0, 0.0, 0.0, 1.0, 0.0, 1.0, 1.0, 0.0, 0.0, 1.0, 0.0, 1.0, 1.0, 0.0, 0.0, 1.0, 0.0, 1.0, 1.0, 0.0, 0.0, 1.0, 0.0, 1.0, 1.0, 0.0, 0.0, 1.0, 0.0, 1.0, 1.0, 0.0, 0.0, 1.0, 0.0, 1.0, 1.0, 0.0, 0.0, 1.0, 0.0, 1.0, 1.0, 0.0, 0.0, 1.0, 0.0, 1.0, 1.0, 0.0, 0.0, 1.0, 0.0, 1.0, 1.0, 0.0, 0.0, 1.0, 0.0, 1.0, 1.0, 0.0, 0.0, 1.0, 0.0, 1.0, 1.0, 0.0, 0.0, 1.0, 0.0, 1.0, 1.0, 0.0, 0.0, 1.0, 0.0, 1.0, 1.0, 0.0, 0.0, 1.0, 0.0, 1.0, 1.0, 0.0, 0.0, 1.0, 0.0, 1.0, 1.0, 0.0, 0.0, 1.0, 0.0, 1.0, 1.0, 0.0, 0.0, 1.0, 0.0, 1.0, 1.0, 0.0, 0.0, 1.0, 0.0, 1.0, 1.0, 0.0, 0.0, 1.0, 0.0, 1.0, 1.0, 0.0, 0.0, 1.0, 0.0, 1.0, 1.0, 0.0, 0.0, 1.0, 0.0, 1.0, 1.0, 0.0, 0.0, 1.0, 0.0, 1.0, 1.0, 0.0, 0.0, 1.0, 0.0, 1.0, 1.0, 0.0, 0.0, 1.0, 0.0, 1.0, 1.0, 0.0, 0.0, 1.0, 0.0, 1.0, 1.0, 0.0, 0.0, 1.0, 0.0, 1.0, 1.0, 0.0, 0.0, 1.0, 0.0, 1.0, 1.0, 0.0, 0.0, 1.0, 0.0, 1.0, 1.0, 0.0, 0.0, 1.0, 0.0, 1.0, 1.0, 0.0, 0.0, 1.0, 0.0, 1.0, 1.0, 0.0, 0.0, 1.0, 0.0, 1.0, 1.0, 0.0, 0.0, 1.0, 0.0, 1.0, 1.0, 0.0, 0.0, 1.0, 0.0, 1.0, 1.0, 0.0, 0.0, 1.0, 0.0, 1.0, 1.0, 0.0, 0.0, 1.0, 0.0, 1.0, 1.0, 0.0, 0.0, 1.0, 0.0, 1.0, 1.0, 0.0, 0.0, 1.0, 0.0, 1.0, 1.0, 0.0, 0.0, 1.0, 0.0, 1.0, 1.0, 0.0, 0.0, 1.0, 0.0, 1.0, 1.0, 0.0, 0.0, 1.0, 0.0, 1.0, 1.0, 0.0, 0.0, 1.0, 0.0, 1.0, 1.0, 0.0, 0.0, 1.0, 0.0, 1.0, 1.0, 0.0, 0.0, 1.0, 0.0, 1.0, 1.0, 0.0, 0.0, 1.0, 0.0, 1.0, 1.0, 0.0, 0.0, 1.0, 0.0, 1.0, 1.0, 0.0, 0.0, 1.0, 0.0, 1.0, 1.0, 0.0, 0.0, 1.0, 0.0, 1.0, 1.0, 0.0, 0.0, 1.0, 0.0, 1.0, 1.0, 0.0, 0.0, 1.0, 0.0, 1.0, 1.0, 0.0, 0.0, 1.0, 0.0, 1.0, 1.0, 0.0, 0.0, 1.0, 0.0, 1.0, 1.0, 0.0, 0.0, 1.0, 0.0, 1.0, 1.0, 0.0, 0.0, 1.0, 0.0, 1.0, 1.0, 0.0, 0.0, 1.0, 0.0, 1.0, 1.0, 0.0, 0.0, 1.0, 0.0, 1.0, 1.0, 0.0, 0.0, 1.0, 0.0, 1.0, 1.0, 0.0, 0.0, 1.0, 0.0, 1.0, 1.0, 0.0, 0.0, 1.0, 0.0, 1.0, 1.0, 0.0, 0.0, 1.0, 0.0, 1.0, 1.0, 0.0, 0.0, 1.0, 0.0, 1.0, 1.0, 0.0, 0.0, 1.0, 0.0, 1.0, 1.0, 0.0, 0.0, 1.0, 0.0, 1.0, 1.0, 0.0, 0.0, 1.0, 0.0, 1.0, 1.0, 0.0, 0.0, 1.0, 0.0, 1.0, 1.0, 0.0, 0.0, 1.0, 0.0, 1.0, 1.0, 0.0, 0.0, 1.0, 0.0, 1.0, 1.0, 0.0, 0.0, 1.0, 0.0, 1.0, 1.0, 0.0, 0.0, 1.0, 0.0, 1.0, 1.0, 0.0, 0.0, 1.0, 0.0, 1.0, 1.0, 0.0, 0.0, 1.0, 0.0, 1.0, 1.0, 0.0, 0.0, 1.0, 0.0, 1.0, 1.0, 0.0, 0.0, 1.0, 0.0, 1.0, 1.0, 0.0, 0.0, 1.0, 0.0, 1.0, 1.0, 0.0, 0.0, 1.0, 0.0, 1.0, 1.0, 0.0, 0.0, 1.0, 0.0, 1.0, 1.0, 0.0, 0.0, 1.0, 0.0, 1.0, 1.0, 0.0, 0.0, 1.0, 0.0, 1.0, 1.0, 0.0, 0.0, 1.0, 0.0, 1.0, 1.0, 0.0, 0.0, 1.0, 0.0, 1.0, 1.0, 0.0, 0.0, 1.0, 0.0, 1.0, 1.0, 0.0, 0.0, 1.0, 0.0, 1.0, 1.0, 0.0, 0.0, 1.0, 0.0, 1.0, 1.0, 0.0, 0.0, 1.0, 0.0, 1.0, 1.0, 0.0, 0.0, 1.0, 0.0, 1.0, 1.0, 0.0, 0.0, 1.0, 0.0, 1.0, 1.0, 0.0, 0.0, 1.0, 0.0, 1.0, 1.0, 0.0, 0.0, 1.0, 0.0, 1.0, 1.0, 0.0, 0.0, 1.0, 0.0, 1.0, 1.0, 0.0, 0.0, 1.0, 0.0, 1.0, 1.0, 0.0, 0.0, 1.0, 0.0, 1.0, 1.0, 0.0, 0.0, 1.0, 0.0, 1.0, 1.0, 0.0, 0.0, 1.0, 0.0, 1.0, 1.0, 0.0, 0.0, 1.0, 0.0, 1.0, 1.0, 0.0, 0.0, 1.0, 0.0, 1.0, 1.0, 0.0, 0.0, 1.0, 0.0, 1.0, 1.0, 0.0, 0.0, 1.0, 0.0, 1.0, 1.0, 0.0, 0.0, 1.0, 0.0, 1.0, 1.0, 0.0, 0.0, 1.0, 0.0, 1.0, 1.0, 0.0, 0.0, 1.0, 0.0, 1.0, 1.0, 0.0, 0.0, 1.0, 0.0, 1.0, 1.0, 0.0, 0.0, 1.0, 0.0, 1.0, 1.0, 0.0, 0.0, 1.0, 0.0, 1.0, 1.0, 0.0, 0.0, 1.0, 0.0, 1.0, 1.0, 0.0, 0.0, 1.0, 0.0, 1.0, 1.0, 0.0, 0.0, 1.0, 0.0, 1.0, 1.0, 0.0, 0.0, 1.0, 0.0, 1.0, 1.0, 0.0, 0.0, 1.0, 0.0, 1.0, 1.0, 0.0, 0.0, 1.0, 0.0, 1.0, 1.0, 0.0, 0.0, 1.0, 0.0, 1.0, 1.0, 0.0, 0.0, 1.0, 0.0, 1.0, 1.0, 0.0, 0.0, 1.0, 0.0, 1.0, 1.0, 0.0, 0.0, 1.0, 0.0, 1.0, 1.0, 0.0, 0.0, 1.0, 0.0, 1.0, 1.0, 0.0, 0.0, 1.0, 0.0, 1.0, 1.0, 0.0, 0.0, 1.0, 0.0, 1.0, 1.0, 0.0, 0.0, 1.0, 0.0, 1.0, 1.0, 0.0, 0.0, 1.0, 0.0, 1.0, 1.0, 0.0, 0.0, 1.0, 0.0, 1.0, 1.0, 0.0, 0.0, 1.0, 0.0, 1.0, 1.0, 0.0, 0.0, 1.0, 0.0, 1.0, 1.0, 0.0, 0.0, 1.0, 0.0, 1.0, 1.0, 0.0, 0.0, 1.0, 0.0, 1.0, 1.0, 0.0, 0.0, 1.0, 0.0, 1.0, 1.0, 0.0, 0.0, 1.0, 0.0, 1.0, 1.0, 0.0, 0.0, 1.0, 0.0, 1.0, 1.0, 0.0, 0.0, 1.0, 0.0, 1.0, 1.0, 0.0, 0.0, 1.0, 0.0, 1.0, 1.0, 0.0, 0.0, 1.0, 0.0, 1.0, 1.0, 0.0, 0.0, 1.0, 0.0, 1.0, 1.0, 0.0, 0.0, 1.0, 0.0, 1.0, 1.0, 0.0, 0.0, 1.0, 0.0, 1.0, 1.0, 0.0, 0.0, 1.0, 0.0, 1.0, 1.0, 0.0, 0.0, 1.0, 0.0, 1.0, 1.0, 0.0, 0.0, 1.0, 0.0, 1.0, 1.0, 0.0, 0.0, 1.0, 0.0, 1.0, 1.0, 0.0, 1.0, 0.0, 0.0, 1.0, 0.0, 1.0, 1.0, 0.0, 1.0, 0.0, 0.0, 1.0, 0.0, 1.0, 1.0, 0.0, 1.0, 0.0, 0.0, 1.0, 0.0, 1.0, 1.0, 0.0, 1.0, 0.0, 0.0, 1.0, 0.0, 1.0, 1.0, 0.0, 1.0, 0.0, 0.0, 1.0, 0.0, 1.0, 1.0, 0.0, 1.0, 0.0, 0.0, 1.0, 0.0, 1.0, 1.0, 0.0, 1.0, 0.0, 0.0, 1.0, 0.0, 1.0, 1.0, 0.0, 1.0, 0.0, 0.0, 1.0, 0.0, 1.0, 1.0, 0.0, 1.0, 0.0, 0.0, 1.0, 0.0, 1.0, 1.0, 0.0, 1.0, 0.0, 0.0, 1.0, 0.0, 1.0, 1.0, 0.0, 1.0, 0.0, 0.0, 1.0, 0.0, 1.0, 1.0, 0.0, 1.0, 0.0, 0.0, 1.0, 0.0, 1.0, 1.0, 0.0, 1.0, 0.0, 0.0, 1.0, 0.0, 1.0, 1.0, 0.0, 1.0, 0.0, 0.0, 1.0, 0.0, 1.0, 1.0, 0.0, 1.0, 0.0, 0.0, 1.0, 0.0, 1.0, 1.0, 0.0, 1.0, 0.0, 0.0, 1.0, 0.0, 1.0, 1.0, 0.0, 1.0, 0.0, 0.0, 1.0, 0.0, 1.0, 1.0, 0.0, 1.0, 0.0, 0.0, 1.0, 0.0, 1.0, 1.0, 0.0, 1.0, 0.0, 0.0, 1.0, 0.0, 1.0, 1.0, 0.0, 1.0, 0.0, 0.0, 1.0, 0.0, 1.0, 1.0, 0.0, 1.0, 0.0, 0.0, 1.0, 0.0, 1.0, 1.0, 0.0, 1.0, 0.0, 0.0, 1.0, 0.0, 1.0, 1.0, 0.0, 1.0, 0.0, 0.0, 1.0, 0.0, 1.0, 1.0, 0.0, 1.0, 0.0, 0.0, 1.0, 0.0, 1.0, 1.0, 0.0, 1.0, 0.0, 0.0, 1.0, 0.0, 1.0, 1.0, 0.0, 1.0, 0.0, 0.0, 1.0, 0.0, 1.0, 1.0, 0.0, 1.0, 0.0, 0.0, 1.0, 0.0, 1.0, 1.0, 0.0, 1.0, 0.0, 0.0, 1.0, 0.0, 1.0, 1.0, 0.0, 1.0, 0.0, 0.0, 1.0, 0.0, 1.0, 1.0, 0.0, 1.0, 0.0, 0.0, 1.0, 0.0, 1.0, 1.0, 0.0, 1.0, 0.0, 0.0, 1.0, 0.0, 1.0, 1.0, 0.0, 1.0, 0.0, 0.0, 1.0, 0.0, 1.0, 1.0, 0.0, 1.0, 0.0, 0.0, 1.0, 0.0, 1.0, 1.0, 0.0, 1.0, 0.0, 0.0, 1.0, 0.0, 1.0, 1.0, 0.0, 1.0, 0.0, 0.0, 1.0, 0.0, 1.0, 1.0, 0.0, 1.0, 0.0, 0.0, 1.0, 0.0, 1.0, 1.0, 0.0, 1.0, 0.0, 0.0, 1.0, 0.0, 1.0, 1.0, 0.0, 1.0, 0.0, 0.0, 1.0, 0.0, 1.0, 1.0, 0.0, 1.0, 0.0, 0.0, 1.0, 0.0, 1.0, 1.0, 0.0, 1.0, 0.0, 0.0, 1.0, 0.0, 1.0, 1.0, 0.0, 1.0, 0.0, 0.0, 1.0, 0.0, 1.0, 1.0, 0.0, 1.0, 0.0, 0.0, 1.0, 0.0, 1.0, 1.0, 0.0, 1.0, 0.0, 0.0, 1.0, 0.0, 1.0, 1.0, 0.0, 1.0, 0.0, 0.0, 1.0, 0.0, 1.0, 1.0, 0.0, 1.0, 0.0, 0.0, 1.0, 0.0, 1.0, 1.0, 0.0, 1.0, 0.0, 0.0, 1.0, 0.0, 1.0, 1.0, 0.0, 1.0, 0.0, 0.0, 1.0, 0.0, 1.0, 1.0, 0.0, 1.0, 0.0, 0.0, 1.0, 0.0, 1.0, 1.0, 0.0, 1.0, 0.0, 0.0, 1.0, 0.0, 1.0, 1.0, 0.0, 1.0, 0.0, 0.0, 1.0, 0.0, 1.0, 1.0, 0.0, 1.0, 0.0, 0.0, 1.0, 0.0, 1.0, 1.0, 0.0, 1.0, 0.0, 0.0, 1.0, 0.0, 1.0, 1.0, 0.0, 1.0, 0.0, 0.0, 1.0, 0.0, 1.0, 1.0, 0.0, 1.0, 0.0, 0.0, 1.0, 0.0, 1.0, 1.0, 0.0, 1.0, 0.0, 0.0, 1.0, 0.0, 1.0, 1.0, 0.0, 1.0, 0.0, 0.0, 1.0, 0.0, 1.0, 1.0, 0.0, 1.0, 0.0, 0.0, 1.0, 0.0, 1.0, 1.0, 0.0, 1.0, 0.0, 0.0, 1.0, 0.0, 1.0, 1.0, 0.0, 1.0, 0.0, 0.0, 1.0, 0.0, 1.0, 1.0, 0.0, 1.0, 0.0, 0.0, 1.0, 0.0, 1.0, 1.0, 0.0, 1.0, 0.0, 0.0, 1.0, 0.0, 1.0, 1.0, 0.0, 1.0, 0.0, 0.0, 1.0, 0.0, 1.0, 1.0, 0.0, 1.0, 0.0, 0.0, 1.0, 0.0, 1.0, 1.0, 0.0, 1.0, 0.0, 0.0, 1.0, 0.0, 1.0, 1.0, 0.0, 1.0, 0.0, 0.0, 1.0, 0.0, 1.0, 1.0, 0.0, 1.0, 0.0, 0.0, 1.0, 0.0, 1.0, 1.0, 0.0, 1.0, 0.0, 0.0, 1.0, 0.0, 1.0, 1.0, 0.0, 1.0, 0.0, 0.0, 1.0, 0.0, 1.0, 1.0, 0.0, 1.0, 0.0, 0.0, 1.0, 0.0, 1.0, 1.0, 0.0, 1.0, 0.0, 0.0, 1.0, 0.0, 1.0, 1.0, 0.0, 1.0, 0.0, 0.0, 1.0, 0.0, 1.0, 1.0, 0.0, 1.0, 0.0, 0.0, 1.0, 0.0, 1.0, 1.0, 0.0, 1.0, 0.0, 0.0, 1.0, 0.0, 1.0, 1.0, 0.0, 1.0, 0.0, 0.0, 1.0, 0.0, 1.0, 1.0, 0.0, 1.0, 0.0, 0.0, 1.0, 0.0, 1.0, 1.0, 0.0, 1.0, 0.0, 0.0, 1.0, 0.0, 1.0, 1.0, 0.0, 1.0, 0.0, 0.0, 1.0, 0.0, 1.0, 1.0, 0.0, 1.0, 0.0, 0.0, 1.0, 0.0, 1.0, 1.0, 0.0, 1.0, 0.0, 0.0, 1.0, 0.0, 1.0, 1.0, 0.0, 1.0, 0.0, 0.0, 1.0, 0.0, 1.0, 1.0, 0.0, 1.0, 0.0, 0.0, 1.0, 0.0, 1.0, 1.0, 0.0, 1.0, 0.0, 0.0, 1.0, 0.0, 1.0, 1.0, 0.0, 1.0, 0.0, 0.0, 1.0, 0.0, 1.0, 1.0, 0.0, 1.0, 0.0, 0.0, 1.0, 0.0, 1.0, 1.0, 0.0, 1.0, 0.0, 0.0, 1.0, 0.0, 1.0, 1.0, 0.0, 1.0, 0.0, 0.0, 1.0, 0.0, 1.0, 1.0, 0.0, 1.0, 0.0, 0.0, 1.0, 0.0, 1.0, 1.0, 0.0, 1.0, 0.0, 0.0, 1.0, 0.0, 1.0, 1.0, 0.0, 1.0, 0.0, 0.0, 1.0, 0.0, 1.0, 1.0, 0.0, 1.0, 0.0, 0.0, 1.0, 0.0, 1.0, 1.0, 0.0, 1.0, 0.0, 0.0, 1.0, 0.0, 1.0, 1.0, 0.0, 1.0, 0.0, 0.0, 1.0, 0.0, 1.0, 1.0, 0.0, 1.0, 0.0, 0.0, 1.0, 0.0, 1.0, 1.0, 0.0, 1.0, 0.0, 0.0, 1.0, 0.0, 1.0, 1.0, 0.0, 1.0, 0.0, 0.0, 1.0, 0.0, 1.0, 1.0, 0.0, 1.0, 0.0, 0.0, 1.0, 0.0, 1.0, 1.0, 0.0, 1.0, 0.0, 0.0, 1.0, 0.0, 1.0, 1.0, 0.0, 1.0, 0.0, 0.0, 1.0, 0.0, 1.0, 1.0, 0.0, 1.0, 0.0, 0.0, 1.0, 0.0, 1.0, 1.0, 0.0, 1.0, 0.0, 0.0, 1.0, 0.0, 1.0, 1.0, 0.0, 1.0, 0.0, 0.0, 1.0, 0.0, 1.0, 1.0, 0.0, 1.0, 0.0, 0.0, 1.0, 0.0, 1.0, 1.0, 0.0, 1.0, 0.0, 0.0, 1.0, 0.0, 1.0, 1.0, 0.0, 1.0, 0.0, 0.0, 1.0, 0.0, 1.0, 1.0, 0.0, 1.0, 0.0, 0.0, 1.0, 0.0, 1.0, 1.0, 0.0, 1.0, 0.0, 0.0, 1.0, 0.0, 1.0, 1.0, 0.0, 1.0, 0.0, 0.0, 1.0, 0.0, 1.0, 1.0, 0.0, 1.0, 0.0, 0.0, 1.0, 0.0, 1.0, 1.0, 0.0, 1.0, 0.0, 0.0, 1.0, 0.0, 1.0, 1.0, 0.0, 1.0, 0.0, 0.0, 1.0, 0.0, 1.0, 1.0, 0.0, 1.0, 0.0, 0.0, 1.0, 0.0, 1.0, 1.0, 0.0, 1.0, 0.0, 0.0, 1.0, 0.0, 1.0, 1.0, 0.0, 1.0, 0.0, 0.0, 1.0, 0.0, 1.0, 1.0, 0.0, 1.0, 0.0, 0.0, 1.0, 0.0, 1.0, 1.0, 0.0, 1.0, 0.0, 0.0, 1.0, 0.0, 1.0, 1.0, 0.0, 1.0, 0.0, 0.0, 1.0, 0.0, 1.0, 1.0, 0.0, 1.0, 0.0, 0.0, 1.0, 0.0, 1.0, 1.0, 0.0, 1.0, 0.0, 0.0, 1.0, 0.0, 1.0, 1.0, 0.0, 1.0, 0.0, 0.0, 1.0, 0.0, 1.0, 1.0, 0.0, 1.0, 0.0, 0.0, 1.0, 0.0, 1.0, 1.0, 0.0, 1.0, 0.0, 0.0, 1.0, 0.0, 1.0, 1.0, 0.0, 1.0, 0.0, 0.0, 1.0, 0.0, 1.0, 1.0, 0.0, 1.0, 0.0, 0.0, 1.0, 0.0, 1.0, 1.0, 0.0, 1.0, 0.0, 0.0, 1.0, 0.0, 1.0, 1.0, 0.0, 1.0, 0.0, 0.0, 1.0, 0.0, 1.0, 1.0, 0.0, 1.0, 0.0, 0.0, 1.0, 0.0, 1.0, 1.0, 0.0, 1.0, 0.0, 0.0, 1.0, 0.0, 1.0, 1.0, 0.0, 1.0, 0.0, 0.0, 1.0, 0.0, 1.0, 1.0, 0.0, 1.0, 0.0, 0.0, 1.0, 0.0, 1.0, 1.0, 0.0, 1.0, 0.0, 0.0, 1.0, 0.0, 1.0, 1.0, 0.0, 1.0, 0.0, 0.0, 1.0, 0.0, 1.0, 1.0, 0.0, 1.0, 0.0, 0.0, 1.0, 0.0, 1.0, 1.0, 0.0, 1.0, 0.0, 0.0, 1.0, 0.0, 1.0, 1.0, 0.0, 1.0, 0.0, 0.0, 1.0, 0.0, 1.0, 1.0, 0.0, 1.0, 0.0, 0.0, 1.0, 0.0, 1.0, 1.0, 0.0, 1.0, 0.0, 0.0, 1.0, 0.0, 1.0, 1.0, 0.0, 1.0, 0.0, 0.0, 1.0, 0.0, 1.0, 1.0, 0.0, 1.0, 0.0, 0.0, 1.0, 0.0, 1.0, 1.0, 0.0, 1.0, 0.0, 0.0, 1.0, 0.0, 1.0, 1.0, 0.0, 1.0, 0.0, 0.0, 1.0, 0.0, 1.0, 1.0, 0.0, 1.0])
me_cucurve.materials.append(mat_material_005)
me_cucurve.use_remesh_preserve_volume = False
me_cucurve.use_remesh_preserve_attributes = False
me_cucurve.use_mirror_vertex_groups = False
me_cucurve.auto_texspace = False
me_cucurve.update()

# ---- objects
ob_curve = bpy.data.objects.new('Curve', me_cucurve)

# ---- transforms, parenting, visibility, modifiers, constraints
ob_curve.location = (0.0, 0.0, 0.0)
ob_curve.scale = (2.816, 2.816, 2.816)
ob_curve.lineart.crease_threshold = 0.0

# ---- collection membership
col_collection_1.objects.link(ob_curve)

# ---- scene / render settings (as saved in the file)
scene.frame_start = 1; scene.frame_end = 250; scene.frame_set(1)
scene.render.engine = 'CYCLES'
scene.render.resolution_percentage = 50
scene.render.dither_intensity = 0.0
scene.cycles.use_denoising = False
scene.cycles.samples = 128
scene.cycles.sampling_pattern = 'TABULATED_SOBOL'
scene.cycles.use_adaptive_sampling = False
scene.cycles.use_light_tree = False
scene.cycles.blur_glossy = 0.0
scene.cycles.sample_clamp_indirect = 0.0
scene.view_settings.view_transform = 'Standard'
bpy.context.view_layer.update()

# ---- added for rendering (the .blend has no active camera and no usable light): camera, sun
cam_auto = bpy.data.cameras.new('AutoCamera')
cam_auto.lens = 50.0
cam_auto.sensor_width = 36.0
cam_auto.clip_end = 1000.0
ob_auto_camera = bpy.data.objects.new('AutoCamera', cam_auto)
scene.collection.objects.link(ob_auto_camera)
ob_auto_camera.location = (1.52954, -1.95951, 1.25032)
ob_auto_camera.rotation_euler = (1.09748, -7.21219e-08, 0.694738)
scene.camera = ob_auto_camera
light_auto_sun = bpy.data.lights.new('AutoSun', 'SUN')
light_auto_sun.energy = 3.0
light_auto_sun.angle = 0.0523599
ob_auto_sun = bpy.data.objects.new('AutoSun', light_auto_sun)
scene.collection.objects.link(ob_auto_sun)
ob_auto_sun.rotation_euler = (0.872665, 0.174533, 0.523599)
bpy.context.view_layer.update()
